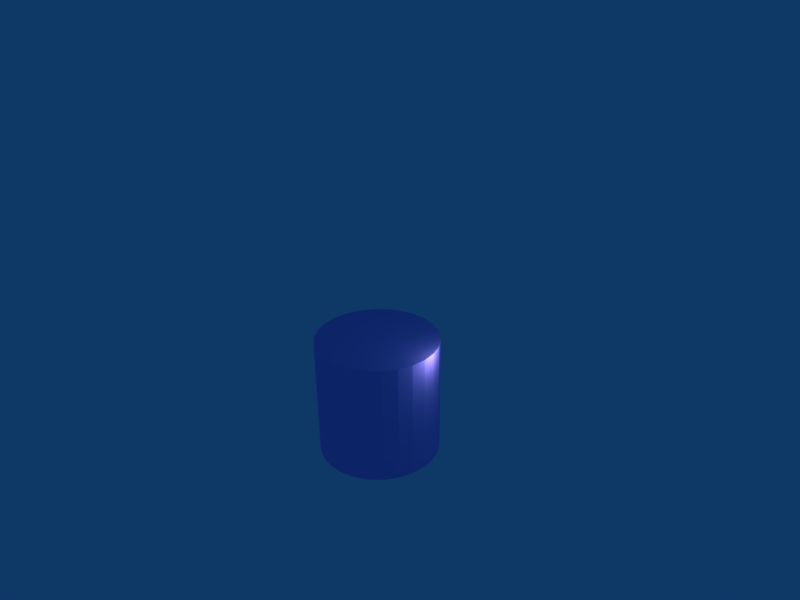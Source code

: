 # Source: ore3.blend  (saved by Blender 2.45.0; exported with 4.5.12 LTS)
import bpy
from mathutils import Matrix  # noqa: F401  (used for matrix-valued properties, if any)

bpy.ops.wm.read_factory_settings(use_empty=True)
scene = bpy.context.scene
scene.name = 'Scene'

# ---- collections
col_collection_1 = bpy.data.collections.new('Collection 1'); scene.collection.children.link(col_collection_1)

# ---- materials (node trees are filled in below, after node groups)
mat_material_002 = bpy.data.materials.new('Material.002')
mat_material_002.alpha_threshold = 0.0
mat_material_002.diffuse_color = (0.8373, 0.6383, 1.0, 1.0)
mat_material_002.roughness = 0.5
mat_material_002.line_color = (0.0, 0.0, 0.0, 0.7264)

# ---- material node trees

# ---- world
world_world = bpy.data.worlds.new('World'); scene.world = world_world
world_world.color = (0.05656, 0.2208, 0.4)
world_world.use_sun_shadow = False
world_world.sun_shadow_jitter_overblur = 0.0
world_world.cycles.sampling_method = 'MANUAL'
world_world.cycles.sample_map_resolution = 256

# ---- cameras
cam_camera = bpy.data.cameras.new('Camera')
cam_camera.passepartout_alpha = 0.2
cam_camera.clip_end = 100.0
cam_camera.lens = 35.0
cam_camera.ortho_scale = 7.314
cam_camera.show_passepartout = False
cam_camera.show_safe_areas = True
cam_camera.dof.focus_distance = 0.0
cam_camera.dof.aperture_fstop = 128.0

# ---- lights
light_spot = bpy.data.lights.new('Spot', 'POINT')
light_spot.transmission_factor = 0.0
light_spot.cutoff_distance = 30.0
light_spot.energy = 100.0
light_spot.shadow_buffer_clip_start = 1.001
light_spot.shadow_soft_size = 1.0
light_spot.shadow_maximum_resolution = 0.006
light_spot.use_absolute_resolution = True
light_spot.cycles.use_multiple_importance_sampling = False

# ---- meshes
me_cylinder = bpy.data.meshes.new('Cylinder')
me_cylinder.from_pydata([(-8.605, 2.828, -3.984), (-8.01, 2.069, -3.984), (-7.614, 1.19, -3.984), (-7.441, 0.2415, -3.984), (-7.499, -0.721, -3.984), (-7.786, -1.642, -3.984), (-8.285, -2.467, -3.984), (-8.966, -3.149, -3.984), (-9.792, -3.648, -3.984), (-10.71, -3.934, -3.984), (-11.67, -3.993, -3.984), (-12.62, -3.819, -3.984), (-13.5, -3.423, -3.984), (-14.26, -2.828, -3.984), (-14.86, -2.069, -3.984), (-15.25, -1.19, -3.984), (-15.43, -0.2415, -3.984), (-15.37, 0.721, -3.984), (-15.08, 1.642, -3.984), (-14.58, 2.467, -3.984), (-13.9, 3.149, -3.984), (-13.07, 3.648, -3.984), (-12.15, 3.934, -3.984), (-11.19, 3.993, -3.984), (-10.24, 3.819, -3.984), (-9.364, 3.423, -3.984), (-8.605, 2.828, 3.984), (-8.01, 2.069, 3.984), (-7.614, 1.19, 3.984), (-7.441, 0.2415, 3.984), (-7.499, -0.721, 3.984), (-7.786, -1.642, 3.984), (-8.285, -2.467, 3.984), (-8.966, -3.149, 3.984), (-9.792, -3.648, 3.984), (-10.71, -3.934, 3.984), (-11.67, -3.993, 3.984), (-12.62, -3.819, 3.984), (-13.5, -3.423, 3.984), (-14.26, -2.828, 3.984), (-14.86, -2.069, 3.984), (-15.25, -1.19, 3.984), (-15.43, -0.2415, 3.984), (-15.37, 0.721, 3.984), (-15.08, 1.642, 3.984), (-14.58, 2.467, 3.984), (-13.9, 3.149, 3.984), (-13.07, 3.648, 3.984), (-12.15, 3.934, 3.984), (-11.19, 3.993, 3.984), (-10.24, 3.819, 3.984), (-9.364, 3.423, 3.984), (-11.43, 0.0, -3.984), (-11.43, 0.0, 3.984)], [], [(52, 0, 1), (53, 27, 26), (52, 1, 2), (53, 28, 27), (52, 2, 3), (53, 29, 28), (52, 3, 4), (53, 30, 29), (52, 4, 5), (53, 31, 30), (52, 5, 6), (53, 32, 31), (52, 6, 7), (53, 33, 32), (52, 7, 8), (53, 34, 33), (52, 8, 9), (53, 35, 34), (52, 9, 10), (53, 36, 35), (52, 10, 11), (53, 37, 36), (52, 11, 12), (53, 38, 37), (52, 12, 13), (53, 39, 38), (52, 13, 14), (53, 40, 39), (52, 14, 15), (53, 41, 40), (52, 15, 16), (53, 42, 41), (52, 16, 17), (53, 43, 42), (52, 17, 18), (53, 44, 43), (52, 18, 19), (53, 45, 44), (52, 19, 20), (53, 46, 45), (52, 20, 21), (53, 47, 46), (52, 21, 22), (53, 48, 47), (52, 22, 23), (53, 49, 48), (52, 23, 24), (53, 50, 49), (52, 24, 25), (53, 51, 50), (25, 0, 52), (53, 26, 51), (0, 26, 27, 1), (1, 27, 28, 2), (2, 28, 29, 3), (3, 29, 30, 4), (4, 30, 31, 5), (5, 31, 32, 6), (6, 32, 33, 7), (7, 33, 34, 8), (8, 34, 35, 9), (9, 35, 36, 10), (10, 36, 37, 11), (11, 37, 38, 12), (12, 38, 39, 13), (13, 39, 40, 14), (14, 40, 41, 15), (15, 41, 42, 16), (16, 42, 43, 17), (17, 43, 44, 18), (18, 44, 45, 19), (19, 45, 46, 20), (20, 46, 47, 21), (21, 47, 48, 22), (22, 48, 49, 23), (23, 49, 50, 24), (24, 50, 51, 25), (26, 0, 25, 51)])
me_cylinder.materials.append(mat_material_002)
me_cylinder.use_remesh_preserve_volume = False
me_cylinder.use_remesh_preserve_attributes = False
me_cylinder.use_mirror_vertex_groups = False
me_cylinder.update()

# ---- objects
ob_cylinder = bpy.data.objects.new('Cylinder', me_cylinder)
ob_lamp = bpy.data.objects.new('Lamp', light_spot)
ob_camera = bpy.data.objects.new('Camera', cam_camera)

# ---- transforms, parenting, visibility, modifiers, constraints
ob_cylinder.location = (8.59, 0.07522, 2.685)
ob_cylinder.scale = (0.7298, 0.7298, 0.7298)
ob_cylinder.lock_rotations_4d = False
ob_cylinder.empty_display_type = 'ARROWS'
ob_cylinder.color = (0.0, 0.0, 0.0, 1.0)
ob_cylinder.lineart.crease_threshold = 0.0
ob_lamp.location = (4.076, 1.005, 5.904)
ob_lamp.rotation_euler = (0.6503, 0.05522, 1.866)
ob_lamp.lock_rotations_4d = False
ob_lamp.empty_display_type = 'ARROWS'
ob_lamp.color = (0.0, 0.0, 0.0, 0.0)
ob_lamp.lineart.crease_threshold = 0.0
ob_camera.location = (23.76, -20.39, 23.03)
ob_camera.rotation_euler = (1.109, 0.01082, 0.8149)
ob_camera.lock_rotations_4d = False
ob_camera.empty_display_type = 'ARROWS'
ob_camera.color = (0.0, 0.0, 0.0, 0.0)
ob_camera.display_type = 'WIRE'
ob_camera.lineart.crease_threshold = 0.0

# ---- collection membership
col_collection_1.objects.link(ob_cylinder)
col_collection_1.objects.link(ob_lamp)
col_collection_1.objects.link(ob_camera)

# ---- scene / render settings (as saved in the file)
scene.camera = ob_camera
scene.frame_start = 1; scene.frame_end = 250; scene.frame_set(11)
scene.render.engine = 'BLENDER_EEVEE_NEXT'
scene.render.image_settings.file_format = 'JPEG'
scene.render.image_settings.color_mode = 'RGB'
scene.render.image_settings.compression = 90
scene.render.resolution_x = 800
scene.render.resolution_y = 600
scene.render.pixel_aspect_x = 100.0
scene.render.pixel_aspect_y = 100.0
scene.render.fps = 25
scene.render.dither_intensity = 0.0
scene.render.use_compositing = False
scene.render.use_sequencer = False
scene.render.bake_margin = 2
scene.render.bake_bias = 0.0
scene.render.use_stamp_time = False
scene.render.use_stamp_date = False
scene.render.use_stamp_frame = False
scene.render.use_stamp_camera = False
scene.render.use_stamp_scene = False
scene.render.use_stamp_filename = False
scene.render.use_stamp_render_time = False
scene.render.stamp_font_size = 0
scene.cycles.use_denoising = False
scene.cycles.samples = 10
scene.cycles.sampling_pattern = 'TABULATED_SOBOL'
scene.cycles.light_sampling_threshold = 0.0
scene.cycles.use_adaptive_sampling = False
scene.cycles.use_light_tree = False
scene.cycles.blur_glossy = 0.0
scene.cycles.volume_bounces = 1
scene.cycles.pixel_filter_type = 'GAUSSIAN'
scene.cycles.sample_clamp_indirect = 0.0
scene.view_settings.view_transform = 'Raw'
bpy.context.view_layer.update()
